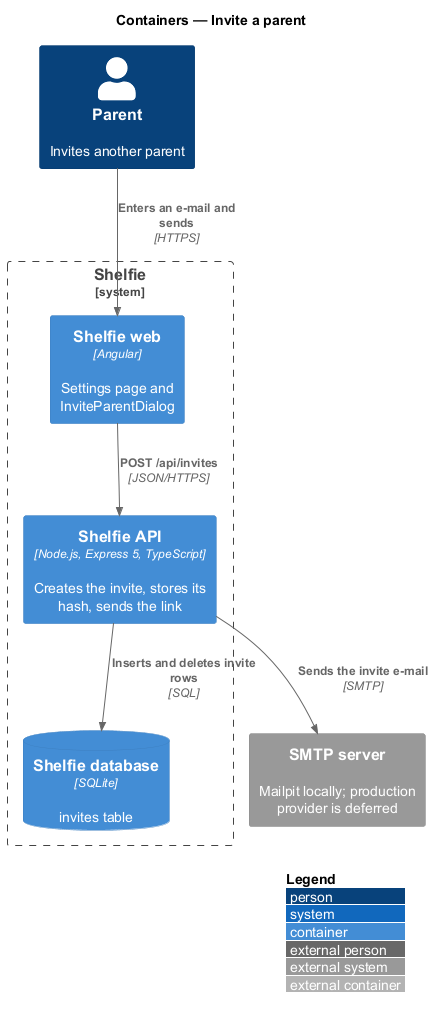

The diagram above was rendered by PlantUML. Its source (embedded in the PNG):
@startuml
!include <C4/C4_Container>
LAYOUT_WITH_LEGEND()
title Containers — Invite a parent

Person(parent, "Parent", "Invites another parent")
System_Boundary(shelfie, "Shelfie") {
  Container(web, "Shelfie web", "Angular", "Settings page and InviteParentDialog")
  Container(api, "Shelfie API", "Node.js, Express 5, TypeScript", "Creates the invite, stores its hash, sends the link")
  ContainerDb(db, "Shelfie database", "SQLite", "invites table")
}
System_Ext(mail, "SMTP server", "Mailpit locally; production provider is deferred")

Rel(parent, web, "Enters an e-mail and sends", "HTTPS")
Rel(web, api, "POST /api/invites", "JSON/HTTPS")
Rel(api, db, "Inserts and deletes invite rows", "SQL")
Rel(api, mail, "Sends the invite e-mail", "SMTP")
@enduml